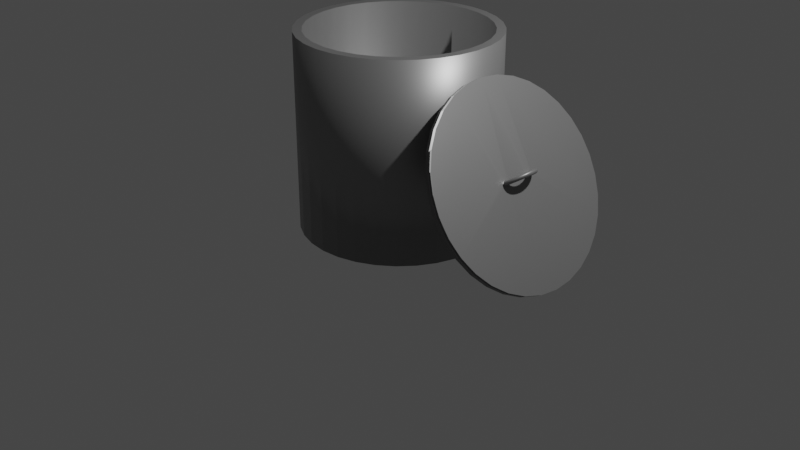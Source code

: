 # Source: rubbish_bin.blend  (saved by Blender 2.81.16; exported with 4.5.12 LTS)
import bpy
from mathutils import Matrix  # noqa: F401  (used for matrix-valued properties, if any)

bpy.ops.wm.read_factory_settings(use_empty=True)
scene = bpy.context.scene
scene.name = 'Scene'

# ---- collections
col_collection = bpy.data.collections.new('Collection'); scene.collection.children.link(col_collection)

# ---- materials (node trees are filled in below, after node groups)
mat_material_001 = bpy.data.materials.new('Material.001')
mat_material_001.use_transparent_shadow = False

# ---- material node trees
mat_material_001.use_nodes = True; mat_material_001.node_tree.nodes.clear()
_N = mat_material_001.node_tree.nodes; _L = mat_material_001.node_tree.links
n0 = _N.new('ShaderNodeOutputMaterial'); n0.name = 'Material Output'; n0.location = (300, 300)
n1 = _N.new('ShaderNodeBsdfPrincipled'); n1.name = 'Principled BSDF'; n1.location = (10, 300)
n1.distribution = 'GGX'
n1.subsurface_method = 'BURLEY'
n1.inputs[0].default_value = (0.2585, 0.2585, 0.2585, 1.0)
n1.inputs[1].default_value = 0.5061
n1.inputs[2].default_value = 0.4329
n1.inputs[3].default_value = 1.45
n1.inputs[13].default_value = 0.5427
n1.inputs[27].default_value = (0.0, 0.0, 0.0, 1.0)
n1.inputs[28].default_value = 1.0
_L.new(n1.outputs[0], n0.inputs[0])
n0.is_active_output = True

# ---- world
world_world = bpy.data.worlds.new('World'); scene.world = world_world
world_world.use_nodes = True; world_world.node_tree.nodes.clear()
_N = world_world.node_tree.nodes; _L = world_world.node_tree.links
n0 = _N.new('ShaderNodeOutputWorld'); n0.name = 'World Output'; n0.location = (300, 300)
n1 = _N.new('ShaderNodeBackground'); n1.name = 'Background'; n1.location = (10, 300)
n1.inputs[0].default_value = (0.05088, 0.05088, 0.05088, 1.0)
_L.new(n1.outputs[0], n0.inputs[0])
n0.is_active_output = True
world_world.color = (0.05088, 0.05088, 0.05088)
world_world.use_sun_shadow = False
world_world.sun_shadow_jitter_overblur = 0.0

# ---- cameras
cam_camera = bpy.data.cameras.new('Camera')
cam_camera.clip_end = 100.0
cam_camera.ortho_scale = 7.314

# ---- lights
light_light = bpy.data.lights.new('Light', 'POINT')
light_light.transmission_factor = 0.0
light_light.energy = 1000.0
light_light.shadow_soft_size = 0.1
light_light.shadow_maximum_resolution = 0.006
light_light.use_absolute_resolution = True

# ---- meshes
me_cylinder = bpy.data.meshes.new('Cylinder')
me_cylinder.from_pydata([(0.0, 1.0, -1.0), (-3.404e-08, 0.9109, 1.0), (0.1951, 0.9808, -1.0), (0.1777, 0.8934, 1.0), (0.3827, 0.9239, -1.0), (0.3486, 0.8415, 1.0), (0.5556, 0.8315, -1.0), (0.506, 0.7573, 1.0), (0.7071, 0.7071, -1.0), (0.6441, 0.6441, 1.0), (0.8315, 0.5556, -1.0), (0.7573, 0.506, 1.0), (0.9239, 0.3827, -1.0), (0.8415, 0.3486, 1.0), (0.9808, 0.1951, -1.0), (0.8934, 0.1777, 1.0), (1.0, 7.55e-08, -1.0), (0.9109, 6.182e-08, 1.0), (0.9808, -0.1951, -1.0), (0.8934, -0.1777, 1.0), (0.9239, -0.3827, -1.0), (0.8415, -0.3486, 1.0), (0.8315, -0.5556, -1.0), (0.7573, -0.506, 1.0), (0.7071, -0.7071, -1.0), (0.6441, -0.6441, 1.0), (0.5556, -0.8315, -1.0), (0.506, -0.7573, 1.0), (0.3827, -0.9239, -1.0), (0.3486, -0.8415, 1.0), (0.1951, -0.9808, -1.0), (0.1777, -0.8934, 1.0), (-3.258e-07, -1.0, -1.0), (-2.985e-07, -0.9109, 1.0), (-0.1951, -0.9808, -1.0), (-0.1777, -0.8934, 1.0), (-0.3827, -0.9239, -1.0), (-0.3486, -0.8415, 1.0), (-0.5556, -0.8315, -1.0), (-0.506, -0.7573, 1.0), (-0.7071, -0.7071, -1.0), (-0.6441, -0.6441, 1.0), (-0.8315, -0.5556, -1.0), (-0.7573, -0.506, 1.0), (-0.9239, -0.3827, -1.0), (-0.8415, -0.3486, 1.0), (-0.9808, -0.1951, -1.0), (-0.8934, -0.1777, 1.0), (-1.0, 9.656e-07, -1.0), (-0.9109, 8.842e-07, 1.0), (-0.9808, 0.1951, -1.0), (-0.8934, 0.1777, 1.0), (-0.9239, 0.3827, -1.0), (-0.8415, 0.3486, 1.0), (-0.8315, 0.5556, -1.0), (-0.7573, 0.506, 1.0), (-0.7071, 0.7071, -1.0), (-0.6441, 0.6441, 1.0), (-0.5556, 0.8315, -1.0), (-0.506, 0.7574, 1.0), (-0.3827, 0.9239, -1.0), (-0.3486, 0.8415, 1.0), (-0.1951, 0.9808, -1.0), (-0.1777, 0.8934, 1.0), (0.1951, 0.9808, 1.0), (0.0, 1.0, 1.0), (0.3827, 0.9239, 1.0), (0.5556, 0.8315, 1.0), (0.7071, 0.7071, 1.0), (0.8315, 0.5556, 1.0), (0.9239, 0.3827, 1.0), (0.9808, 0.1951, 1.0), (1.0, 7.55e-08, 1.0), (0.9808, -0.1951, 1.0), (0.9239, -0.3827, 1.0), (0.8315, -0.5556, 1.0), (0.7071, -0.7071, 1.0), (0.5556, -0.8315, 1.0), (0.3827, -0.9239, 1.0), (0.1951, -0.9808, 1.0), (-3.258e-07, -1.0, 1.0), (-0.1951, -0.9808, 1.0), (-0.3827, -0.9239, 1.0), (-0.5556, -0.8315, 1.0), (-0.7071, -0.7071, 1.0), (-0.8315, -0.5556, 1.0), (-0.9239, -0.3827, 1.0), (-0.9808, -0.1951, 1.0), (-1.0, 9.656e-07, 1.0), (-0.9808, 0.1951, 1.0), (-0.9239, 0.3827, 1.0), (-0.8315, 0.5556, 1.0), (-0.7071, 0.7071, 1.0), (-0.5556, 0.8315, 1.0), (-0.3827, 0.9239, 1.0), (-0.1951, 0.9808, 1.0), (0.1777, 0.8934, -0.8701), (1.381e-07, 0.9109, -0.8701), (0.3486, 0.8415, -0.8701), (0.506, 0.7573, -0.8701), (0.6441, 0.6441, -0.8701), (0.7573, 0.506, -0.8701), (0.8415, 0.3486, -0.8701), (0.8934, 0.1777, -0.8701), (0.9109, 6.182e-08, -0.8701), (0.8934, -0.1777, -0.8701), (0.8415, -0.3486, -0.8701), (0.7573, -0.506, -0.8701), (0.6441, -0.6441, -0.8701), (0.506, -0.7573, -0.8701), (0.3486, -0.8415, -0.8701), (0.1777, -0.8934, -0.8701), (-1.263e-07, -0.9109, -0.8701), (-0.1777, -0.8934, -0.8701), (-0.3486, -0.8415, -0.8701), (-0.506, -0.7573, -0.8701), (-0.6441, -0.6441, -0.8701), (-0.7573, -0.506, -0.8701), (-0.8415, -0.3486, -0.8701), (-0.8934, -0.1777, -0.8701), (-0.9109, 8.842e-07, -0.8701), (-0.8934, 0.1777, -0.8701), (-0.8415, 0.3486, -0.8701), (-0.7573, 0.506, -0.8701), (-0.6441, 0.6441, -0.8701), (-0.506, 0.7574, -0.8701), (-0.3486, 0.8415, -0.8701), (-0.1777, 0.8934, -0.8701)], [], [(0, 65, 64, 2), (2, 64, 66, 4), (4, 66, 67, 6), (6, 67, 68, 8), (8, 68, 69, 10), (10, 69, 70, 12), (12, 70, 71, 14), (14, 71, 72, 16), (16, 72, 73, 18), (18, 73, 74, 20), (20, 74, 75, 22), (22, 75, 76, 24), (24, 76, 77, 26), (26, 77, 78, 28), (28, 78, 79, 30), (30, 79, 80, 32), (32, 80, 81, 34), (34, 81, 82, 36), (36, 82, 83, 38), (38, 83, 84, 40), (40, 84, 85, 42), (42, 85, 86, 44), (44, 86, 87, 46), (46, 87, 88, 48), (48, 88, 89, 50), (50, 89, 90, 52), (52, 90, 91, 54), (54, 91, 92, 56), (56, 92, 93, 58), (58, 93, 94, 60), (51, 49, 120, 121), (60, 94, 95, 62), (62, 95, 65, 0), (0, 2, 4, 6, 8, 10, 12, 14, 16, 18, 20, 22, 24, 26, 28, 30, 32, 34, 36, 38, 40, 42, 44, 46, 48, 50, 52, 54, 56, 58, 60, 62), (1, 3, 64, 65), (3, 5, 66, 64), (5, 7, 67, 66), (7, 9, 68, 67), (9, 11, 69, 68), (11, 13, 70, 69), (13, 15, 71, 70), (15, 17, 72, 71), (17, 19, 73, 72), (19, 21, 74, 73), (21, 23, 75, 74), (23, 25, 76, 75), (25, 27, 77, 76), (27, 29, 78, 77), (29, 31, 79, 78), (31, 33, 80, 79), (33, 35, 81, 80), (35, 37, 82, 81), (37, 39, 83, 82), (39, 41, 84, 83), (41, 43, 85, 84), (43, 45, 86, 85), (45, 47, 87, 86), (47, 49, 88, 87), (49, 51, 89, 88), (51, 53, 90, 89), (53, 55, 91, 90), (55, 57, 92, 91), (57, 59, 93, 92), (59, 61, 94, 93), (61, 63, 95, 94), (63, 1, 65, 95), (96, 97, 127, 126, 125, 124, 123, 122, 121, 120, 119, 118, 117, 116, 115, 114, 113, 112, 111, 110, 109, 108, 107, 106, 105, 104, 103, 102, 101, 100, 99, 98), (25, 23, 107, 108), (53, 51, 121, 122), (27, 25, 108, 109), (55, 53, 122, 123), (29, 27, 109, 110), (3, 1, 97, 96), (57, 55, 123, 124), (31, 29, 110, 111), (5, 3, 96, 98), (59, 57, 124, 125), (33, 31, 111, 112), (7, 5, 98, 99), (61, 59, 125, 126), (35, 33, 112, 113), (9, 7, 99, 100), (63, 61, 126, 127), (37, 35, 113, 114), (11, 9, 100, 101), (1, 63, 127, 97), (39, 37, 114, 115), (13, 11, 101, 102), (41, 39, 115, 116), (15, 13, 102, 103), (43, 41, 116, 117), (17, 15, 103, 104), (45, 43, 117, 118), (19, 17, 104, 105), (47, 45, 118, 119), (21, 19, 105, 106), (49, 47, 119, 120), (23, 21, 106, 107)])
me_cylinder.polygons.foreach_set('use_smooth', [1, 1, 1, 1, 1, 1, 1, 1, 1, 1, 1, 1, 1, 1, 1, 1, 1, 1, 1, 1, 1, 1, 1, 1, 1, 1, 1, 1, 1, 1, 1, 1, 1, 0, 0, 0, 0, 0, 0, 0, 0, 0, 0, 0, 0, 0, 0, 0, 0, 0, 0, 0, 0, 0, 0, 0, 0, 0, 0, 0, 0, 0, 0, 0, 0, 0, 0, 1, 1, 1, 1, 1, 1, 1, 1, 1, 1, 1, 1, 1, 1, 1, 1, 1, 1, 1, 1, 1, 1, 1, 1, 1, 1, 1, 1, 1, 1, 1])
_uv = me_cylinder.uv_layers.new(name='UVMap')
_uv.uv.foreach_set('vector', [1.0, 0.5, 1.0, 1.0, 0.9688, 1.0, 0.9688, 0.5, 0.9688, 0.5, 0.9688, 1.0, 0.9375, 1.0, 0.9375, 0.5, 0.9375, 0.5, 0.9375, 1.0, 0.9062, 1.0, 0.9062, 0.5, 0.9062, 0.5, 0.9062, 1.0, 0.875, 1.0, 0.875, 0.5, 0.875, 0.5, 0.875, 1.0, 0.8438, 1.0, 0.8438, 0.5, 0.8438, 0.5, 0.8438, 1.0, 0.8125, 1.0, 0.8125, 0.5, 0.8125, 0.5, 0.8125, 1.0, 0.7812, 1.0, 0.7812, 0.5, 0.7812, 0.5, 0.7812, 1.0, 0.75, 1.0, 0.75, 0.5, 0.75, 0.5, 0.75, 1.0, 0.7188, 1.0, 0.7188, 0.5, 0.7188, 0.5, 0.7188, 1.0, 0.6875, 1.0, 0.6875, 0.5, 0.6875, 0.5, 0.6875, 1.0, 0.6562, 1.0, 0.6562, 0.5, 0.6562, 0.5, 0.6562, 1.0, 0.625, 1.0, 0.625, 0.5, 0.625, 0.5, 0.625, 1.0, 0.5938, 1.0, 0.5938, 0.5, 0.5938, 0.5, 0.5938, 1.0, 0.5625, 1.0, 0.5625, 0.5, 0.5625, 0.5, 0.5625, 1.0, 0.5312, 1.0, 0.5312, 0.5, 0.5312, 0.5, 0.5312, 1.0, 0.5, 1.0, 0.5, 0.5, 0.5, 0.5, 0.5, 1.0, 0.4688, 1.0, 0.4688, 0.5, 0.4688, 0.5, 0.4688, 1.0, 0.4375, 1.0, 0.4375, 0.5, 0.4375, 0.5, 0.4375, 1.0, 0.4062, 1.0, 0.4062, 0.5, 0.4062, 0.5, 0.4062, 1.0, 0.375, 1.0, 0.375, 0.5, 0.375, 0.5, 0.375, 1.0, 0.3438, 1.0, 0.3438, 0.5, 0.3438, 0.5, 0.3438, 1.0, 0.3125, 1.0, 0.3125, 0.5, 0.3125, 0.5, 0.3125, 1.0, 0.2812, 1.0, 0.2812, 0.5, 0.2812, 0.5, 0.2812, 1.0, 0.25, 1.0, 0.25, 0.5, 0.25, 0.5, 0.25, 1.0, 0.2188, 1.0, 0.2188, 0.5, 0.2188, 0.5, 0.2188, 1.0, 0.1875, 1.0, 0.1875, 0.5, 0.1875, 0.5, 0.1875, 1.0, 0.1562, 1.0, 0.1562, 0.5, 0.1562, 0.5, 0.1562, 1.0, 0.125, 1.0, 0.125, 0.5, 0.125, 0.5, 0.125, 1.0, 0.09375, 1.0, 0.09375, 0.5, 0.09375, 0.5, 0.09375, 1.0, 0.0625, 1.0, 0.0625, 0.5, 0.03559, 0.2926, 0.03139, 0.25, 0.03139, 0.25, 0.03559, 0.2926, 0.0625, 0.5, 0.0625, 1.0, 0.03125, 1.0, 0.03125, 0.5, 0.03125, 0.5, 0.03125, 1.0, 0.0, 1.0, 0.0, 0.5, 0.75, 0.49, 0.7968, 0.4854, 0.8418, 0.4717, 0.8833, 0.4496, 0.9197, 0.4197, 0.9496, 0.3833, 0.9717, 0.3418, 0.9854, 0.2968, 0.99, 0.25, 0.9854, 0.2032, 0.9717, 0.1582, 0.9496, 0.1167, 0.9197, 0.08029, 0.8833, 0.05045, 0.8418, 0.02827, 0.7968, 0.01461, 0.75, 0.01, 0.7032, 0.01461, 0.6582, 0.02827, 0.6167, 0.05045, 0.5803, 0.08029, 0.5504, 0.1167, 0.5283, 0.1582, 0.5146, 0.2032, 0.51, 0.25, 0.5146, 0.2968, 0.5283, 0.3418, 0.5504, 0.3833, 0.5803, 0.4197, 0.6167, 0.4496, 0.6582, 0.4717, 0.7032, 0.4854, 0.25, 0.4686, 0.2926, 0.4644, 0.2968, 0.4854, 0.25, 0.49, 0.2926, 0.4644, 0.3337, 0.452, 0.3418, 0.4717, 0.2968, 0.4854, 0.3337, 0.452, 0.3715, 0.4318, 0.3833, 0.4496, 0.3418, 0.4717, 0.3715, 0.4318, 0.4046, 0.4046, 0.4197, 0.4197, 0.3833, 0.4496, 0.4046, 0.4046, 0.4318, 0.3715, 0.4496, 0.3833, 0.4197, 0.4197, 0.4318, 0.3715, 0.452, 0.3337, 0.4717, 0.3418, 0.4496, 0.3833, 0.452, 0.3337, 0.4644, 0.2926, 0.4854, 0.2968, 0.4717, 0.3418, 0.4644, 0.2926, 0.4686, 0.25, 0.49, 0.25, 0.4854, 0.2968, 0.4686, 0.25, 0.4644, 0.2074, 0.4854, 0.2032, 0.49, 0.25, 0.4644, 0.2074, 0.452, 0.1663, 0.4717, 0.1582, 0.4854, 0.2032, 0.452, 0.1663, 0.4318, 0.1285, 0.4496, 0.1167, 0.4717, 0.1582, 0.4318, 0.1285, 0.4046, 0.09542, 0.4197, 0.08029, 0.4496, 0.1167, 0.4046, 0.09542, 0.3715, 0.06824, 0.3833, 0.05045, 0.4197, 0.08029, 0.3715, 0.06824, 0.3337, 0.04803, 0.3418, 0.02827, 0.3833, 0.05045, 0.3337, 0.04803, 0.2926, 0.03559, 0.2968, 0.01461, 0.3418, 0.02827, 0.2926, 0.03559, 0.25, 0.03139, 0.25, 0.01, 0.2968, 0.01461, 0.25, 0.03139, 0.2074, 0.03559, 0.2032, 0.01461, 0.25, 0.01, 0.2074, 0.03559, 0.1663, 0.04803, 0.1582, 0.02827, 0.2032, 0.01461, 0.1663, 0.04803, 0.1285, 0.06824, 0.1167, 0.05045, 0.1582, 0.02827, 0.1285, 0.06824, 0.09542, 0.09542, 0.08029, 0.08029, 0.1167, 0.05045, 0.09542, 0.09542, 0.06824, 0.1285, 0.05045, 0.1167, 0.08029, 0.08029, 0.06824, 0.1285, 0.04803, 0.1663, 0.02827, 0.1582, 0.05045, 0.1167, 0.04803, 0.1663, 0.03559, 0.2074, 0.01461, 0.2032, 0.02827, 0.1582, 0.03559, 0.2074, 0.03139, 0.25, 0.01, 0.25, 0.01461, 0.2032, 0.03139, 0.25, 0.03559, 0.2926, 0.01461, 0.2968, 0.01, 0.25, 0.03559, 0.2926, 0.04803, 0.3337, 0.02827, 0.3418, 0.01461, 0.2968, 0.04803, 0.3337, 0.06824, 0.3715, 0.05045, 0.3833, 0.02827, 0.3418, 0.06824, 0.3715, 0.09542, 0.4046, 0.08029, 0.4197, 0.05045, 0.3833, 0.09542, 0.4046, 0.1285, 0.4318, 0.1167, 0.4496, 0.08029, 0.4197, 0.1285, 0.4318, 0.1663, 0.452, 0.1582, 0.4717, 0.1167, 0.4496, 0.1663, 0.452, 0.2074, 0.4644, 0.2032, 0.4854, 0.1582, 0.4717, 0.2074, 0.4644, 0.25, 0.4686, 0.25, 0.49, 0.2032, 0.4854, 0.2926, 0.4644, 0.25, 0.4686, 0.2074, 0.4644, 0.1663, 0.452, 0.1285, 0.4318, 0.09542, 0.4046, 0.06824, 0.3715, 0.04803, 0.3337, 0.03559, 0.2926, 0.03139, 0.25, 0.03559, 0.2074, 0.04803, 0.1663, 0.06824, 0.1285, 0.09542, 0.09542, 0.1285, 0.06824, 0.1663, 0.04803, 0.2074, 0.03559, 0.25, 0.03139, 0.2926, 0.03559, 0.3337, 0.04803, 0.3715, 0.06824, 0.4046, 0.09542, 0.4318, 0.1285, 0.452, 0.1663, 0.4644, 0.2074, 0.4686, 0.25, 0.4644, 0.2926, 0.452, 0.3337, 0.4318, 0.3715, 0.4046, 0.4046, 0.3715, 0.4318, 0.3337, 0.452, 0.4046, 0.09542, 0.4318, 0.1285, 0.4318, 0.1285, 0.4046, 0.09542, 0.04803, 0.3337, 0.03559, 0.2926, 0.03559, 0.2926, 0.04803, 0.3337, 0.3715, 0.06824, 0.4046, 0.09542, 0.4046, 0.09542, 0.3715, 0.06824, 0.06824, 0.3715, 0.04803, 0.3337, 0.04803, 0.3337, 0.06824, 0.3715, 0.3337, 0.04803, 0.3715, 0.06824, 0.3715, 0.06824, 0.3337, 0.04803, 0.2926, 0.4644, 0.25, 0.4686, 0.25, 0.4686, 0.2926, 0.4644, 0.09542, 0.4046, 0.06824, 0.3715, 0.06824, 0.3715, 0.09542, 0.4046, 0.2926, 0.03559, 0.3337, 0.04803, 0.3337, 0.04803, 0.2926, 0.03559, 0.3337, 0.452, 0.2926, 0.4644, 0.2926, 0.4644, 0.3337, 0.452, 0.1285, 0.4318, 0.09542, 0.4046, 0.09542, 0.4046, 0.1285, 0.4318, 0.25, 0.03139, 0.2926, 0.03559, 0.2926, 0.03559, 0.25, 0.03139, 0.3715, 0.4318, 0.3337, 0.452, 0.3337, 0.452, 0.3715, 0.4318, 0.1663, 0.452, 0.1285, 0.4318, 0.1285, 0.4318, 0.1663, 0.452, 0.2074, 0.03559, 0.25, 0.03139, 0.25, 0.03139, 0.2074, 0.03559, 0.4046, 0.4046, 0.3715, 0.4318, 0.3715, 0.4318, 0.4046, 0.4046, 0.2074, 0.4644, 0.1663, 0.452, 0.1663, 0.452, 0.2074, 0.4644, 0.1663, 0.04803, 0.2074, 0.03559, 0.2074, 0.03559, 0.1663, 0.04803, 0.4318, 0.3715, 0.4046, 0.4046, 0.4046, 0.4046, 0.4318, 0.3715, 0.25, 0.4686, 0.2074, 0.4644, 0.2074, 0.4644, 0.25, 0.4686, 0.1285, 0.06824, 0.1663, 0.04803, 0.1663, 0.04803, 0.1285, 0.06824, 0.452, 0.3337, 0.4318, 0.3715, 0.4318, 0.3715, 0.452, 0.3337, 0.09542, 0.09542, 0.1285, 0.06824, 0.1285, 0.06824, 0.09542, 0.09542, 0.4644, 0.2926, 0.452, 0.3337, 0.452, 0.3337, 0.4644, 0.2926, 0.06824, 0.1285, 0.09542, 0.09542, 0.09542, 0.09542, 0.06824, 0.1285, 0.4686, 0.25, 0.4644, 0.2926, 0.4644, 0.2926, 0.4686, 0.25, 0.04803, 0.1663, 0.06824, 0.1285, 0.06824, 0.1285, 0.04803, 0.1663, 0.4644, 0.2074, 0.4686, 0.25, 0.4686, 0.25, 0.4644, 0.2074, 0.03559, 0.2074, 0.04803, 0.1663, 0.04803, 0.1663, 0.03559, 0.2074, 0.452, 0.1663, 0.4644, 0.2074, 0.4644, 0.2074, 0.452, 0.1663, 0.03139, 0.25, 0.03559, 0.2074, 0.03559, 0.2074, 0.03139, 0.25, 0.4318, 0.1285, 0.452, 0.1663, 0.452, 0.1663, 0.4318, 0.1285])
me_cylinder.materials.append(mat_material_001)
me_cylinder.use_remesh_fix_poles = True
me_cylinder.use_remesh_preserve_attributes = False
me_cylinder.use_mirror_vertex_groups = False
me_cylinder.update()
me_cylinder_001 = bpy.data.meshes.new('Cylinder.001')
me_cylinder_001.from_pydata([(-0.06881, 0.0, -6.284), (-0.08062, 0.0, -6.118), (-0.08854, 0.0, -5.713), (-0.09044, 0.0, -5.175), (-0.0858, 0.0, -4.649), (-0.07588, 0.0, -4.276), (-0.06333, 0.0, -4.156), (-0.05151, 0.0, -4.321), (-0.04359, 0.0, -4.727), (-0.0417, 0.0, -5.265), (-0.04633, 0.0, -5.791), (-0.05626, 0.0, -6.164), (-0.06869, 0.02521, -6.238), (-0.08051, 0.02454, -6.074), (-0.08844, 0.02269, -5.672), (-0.09034, 0.02017, -5.138), (-0.08572, 0.01765, -4.617), (-0.07581, 0.0158, -4.247), (-0.06326, 0.01513, -4.128), (-0.05144, 0.0158, -4.292), (-0.04351, 0.01765, -4.695), (-0.0416, 0.02017, -5.228), (-0.04623, 0.02269, -5.75), (-0.05614, 0.02454, -6.119), (-0.06834, 0.04999, -6.102), (-0.08017, 0.04865, -5.942), (-0.08812, 0.04499, -5.549), (-0.09006, 0.03999, -5.03), (-0.08548, 0.03499, -4.522), (-0.07559, 0.03133, -4.162), (-0.06305, 0.02999, -4.047), (-0.05122, 0.03133, -4.207), (-0.04327, 0.03499, -4.6), (-0.04132, 0.03999, -5.12), (-0.04591, 0.04499, -5.628), (-0.0558, 0.04865, -5.987), (-0.06776, 0.07391, -5.879), (-0.07961, 0.07193, -5.724), (-0.0876, 0.06652, -5.348), (-0.0896, 0.05913, -4.851), (-0.08507, 0.05174, -4.365), (-0.07523, 0.04633, -4.022), (-0.0627, 0.04435, -3.913), (-0.05086, 0.04633, -4.067), (-0.04286, 0.05174, -4.443), (-0.04086, 0.05913, -4.941), (-0.04539, 0.06652, -5.426), (-0.05524, 0.07193, -5.769), (-0.06697, 0.09657, -5.571), (-0.07884, 0.09399, -5.425), (-0.08689, 0.08692, -5.071), (-0.08897, 0.07726, -4.604), (-0.08452, 0.0676, -4.15), (-0.07473, 0.06053, -3.829), (-0.06223, 0.05794, -3.728), (-0.05036, 0.06053, -3.874), (-0.04231, 0.0676, -4.228), (-0.04023, 0.07726, -4.695), (-0.04468, 0.08692, -5.149), (-0.05447, 0.09399, -5.47), (-0.06598, 0.1176, -5.184), (-0.07787, 0.1144, -5.049), (-0.08599, 0.1058, -4.723), (-0.08817, 0.09407, -4.295), (-0.08382, 0.08231, -3.879), (-0.07411, 0.0737, -3.587), (-0.06163, 0.07055, -3.496), (-0.04974, 0.0737, -3.632), (-0.04161, 0.08231, -3.957), (-0.03943, 0.09407, -4.385), (-0.04378, 0.1058, -4.801), (-0.0535, 0.1144, -5.094), (-0.06479, 0.1366, -4.725), (-0.07672, 0.1329, -4.602), (-0.08493, 0.1229, -4.31), (-0.08723, 0.1093, -3.928), (-0.08299, 0.0956, -3.558), (-0.07336, 0.08561, -3.299), (-0.06092, 0.08195, -3.221), (-0.049, 0.08561, -3.344), (-0.04078, 0.0956, -3.636), (-0.03849, 0.1093, -4.018), (-0.04272, 0.1229, -4.388), (-0.05235, 0.1329, -4.647), (-0.06345, 0.1532, -4.202), (-0.07541, 0.1491, -4.093), (-0.08372, 0.1379, -3.839), (-0.08615, 0.1226, -3.51), (-0.08205, 0.1073, -3.192), (-0.07252, 0.09605, -2.971), (-0.06011, 0.09194, -2.907), (-0.04815, 0.09605, -3.016), (-0.03984, 0.1073, -3.27), (-0.03741, 0.1226, -3.6), (-0.04151, 0.1379, -3.918), (-0.05104, 0.1491, -4.138), (-0.06196, 0.1673, -3.624), (-0.07396, 0.1628, -3.53), (-0.08238, 0.1505, -3.319), (-0.08496, 0.1338, -3.047), (-0.08101, 0.1171, -2.787), (-0.07159, 0.1048, -2.609), (-0.05922, 0.1004, -2.56), (-0.04722, 0.1048, -2.654), (-0.0388, 0.1171, -2.865), (-0.03622, 0.1338, -3.137), (-0.04017, 0.1505, -3.397), (-0.04959, 0.1628, -3.575), (-0.06035, 0.1784, -3.0), (-0.0724, 0.1737, -2.923), (-0.08093, 0.1606, -2.757), (-0.08367, 0.1428, -2.547), (-0.07988, 0.1249, -2.35), (-0.07058, 0.1118, -2.217), (-0.05825, 0.1071, -2.185), (-0.04621, 0.1118, -2.262), (-0.03767, 0.1249, -2.428), (-0.03493, 0.1428, -2.638), (-0.03872, 0.1606, -2.835), (-0.04803, 0.1737, -2.968), (-0.05865, 0.1866, -2.341), (-0.07074, 0.1816, -2.281), (-0.0794, 0.1679, -2.164), (-0.08231, 0.1493, -2.02), (-0.0787, 0.1306, -1.889), (-0.06952, 0.1169, -1.804), (-0.05724, 0.1119, -1.79), (-0.04515, 0.1169, -1.849), (-0.03649, 0.1306, -1.967), (-0.03358, 0.1493, -2.11), (-0.03719, 0.1679, -2.242), (-0.04637, 0.1816, -2.326), (-0.0569, 0.1915, -1.658), (-0.06903, 0.1864, -1.617), (-0.07782, 0.1723, -1.55), (-0.08091, 0.1532, -1.474), (-0.07747, 0.134, -1.411), (-0.06841, 0.12, -1.377), (-0.05618, 0.1149, -1.381), (-0.04404, 0.12, -1.422), (-0.03526, 0.134, -1.489), (-0.03217, 0.1532, -1.564), (-0.03561, 0.1723, -1.628), (-0.04466, 0.1864, -1.662), (-0.034, 0.1352, -1.003), (-0.03074, 0.1545, -1.009), (-0.034, 0.1738, -1.003), (-0.034, -0.1352, -1.003), (-0.03074, -0.1545, -1.009), (-0.034, -0.1738, -1.003), (-0.0569, -0.1915, -1.658), (-0.06903, -0.1864, -1.617), (-0.07782, -0.1723, -1.55), (-0.08091, -0.1532, -1.474), (-0.07747, -0.134, -1.411), (-0.06841, -0.12, -1.377), (-0.05618, -0.1149, -1.381), (-0.04404, -0.12, -1.422), (-0.03526, -0.134, -1.489), (-0.03217, -0.1532, -1.564), (-0.03561, -0.1723, -1.628), (-0.04466, -0.1864, -1.662), (-0.05865, -0.1866, -2.341), (-0.07074, -0.1816, -2.281), (-0.0794, -0.1679, -2.164), (-0.08231, -0.1493, -2.02), (-0.0787, -0.1306, -1.889), (-0.06952, -0.1169, -1.804), (-0.05724, -0.1119, -1.79), (-0.04515, -0.1169, -1.849), (-0.03649, -0.1306, -1.967), (-0.03358, -0.1493, -2.11), (-0.03719, -0.1679, -2.242), (-0.04637, -0.1816, -2.326), (-0.06035, -0.1784, -3.0), (-0.0724, -0.1737, -2.923), (-0.08093, -0.1606, -2.757), (-0.08367, -0.1428, -2.547), (-0.07988, -0.1249, -2.35), (-0.07058, -0.1118, -2.217), (-0.05825, -0.1071, -2.185), (-0.04621, -0.1118, -2.262), (-0.03767, -0.1249, -2.428), (-0.03493, -0.1428, -2.638), (-0.03872, -0.1606, -2.835), (-0.04803, -0.1737, -2.968), (-0.06196, -0.1673, -3.624), (-0.07396, -0.1628, -3.53), (-0.08238, -0.1505, -3.319), (-0.08496, -0.1338, -3.047), (-0.08101, -0.1171, -2.787), (-0.07159, -0.1048, -2.609), (-0.05922, -0.1004, -2.56), (-0.04722, -0.1048, -2.654), (-0.0388, -0.1171, -2.865), (-0.03622, -0.1338, -3.137), (-0.04017, -0.1505, -3.397), (-0.04959, -0.1628, -3.575), (-0.06345, -0.1532, -4.202), (-0.07541, -0.1491, -4.093), (-0.08372, -0.1379, -3.839), (-0.08615, -0.1226, -3.51), (-0.08205, -0.1073, -3.192), (-0.07252, -0.09605, -2.971), (-0.06011, -0.09194, -2.907), (-0.04815, -0.09605, -3.016), (-0.03984, -0.1073, -3.27), (-0.03741, -0.1226, -3.6), (-0.04151, -0.1379, -3.918), (-0.05104, -0.1491, -4.138), (-0.06479, -0.1366, -4.725), (-0.07672, -0.1329, -4.602), (-0.08493, -0.1229, -4.31), (-0.08723, -0.1093, -3.928), (-0.08299, -0.0956, -3.558), (-0.07336, -0.08561, -3.299), (-0.06092, -0.08195, -3.221), (-0.049, -0.08561, -3.344), (-0.04078, -0.0956, -3.636), (-0.03849, -0.1093, -4.018), (-0.04272, -0.1229, -4.388), (-0.05235, -0.1329, -4.647), (-0.06598, -0.1176, -5.184), (-0.07787, -0.1144, -5.049), (-0.08599, -0.1058, -4.723), (-0.08817, -0.09407, -4.295), (-0.08382, -0.08231, -3.879), (-0.07411, -0.0737, -3.587), (-0.06163, -0.07055, -3.496), (-0.04974, -0.0737, -3.632), (-0.04161, -0.08231, -3.957), (-0.03943, -0.09407, -4.385), (-0.04378, -0.1058, -4.801), (-0.0535, -0.1144, -5.094), (-0.06697, -0.09657, -5.571), (-0.07884, -0.09399, -5.425), (-0.08689, -0.08692, -5.071), (-0.08897, -0.07726, -4.604), (-0.08452, -0.0676, -4.15), (-0.07473, -0.06053, -3.829), (-0.06223, -0.05794, -3.728), (-0.05036, -0.06053, -3.874), (-0.04231, -0.0676, -4.228), (-0.04023, -0.07726, -4.695), (-0.04468, -0.08692, -5.149), (-0.05447, -0.09399, -5.47), (-0.06776, -0.07391, -5.879), (-0.07961, -0.07193, -5.724), (-0.0876, -0.06652, -5.348), (-0.0896, -0.05913, -4.851), (-0.08507, -0.05174, -4.365), (-0.07523, -0.04633, -4.022), (-0.0627, -0.04435, -3.913), (-0.05086, -0.04633, -4.067), (-0.04286, -0.05174, -4.443), (-0.04086, -0.05913, -4.941), (-0.04539, -0.06652, -5.426), (-0.05524, -0.07193, -5.769), (-0.06834, -0.04999, -6.102), (-0.08017, -0.04865, -5.942), (-0.08812, -0.04499, -5.549), (-0.09006, -0.03999, -5.03), (-0.08548, -0.03499, -4.522), (-0.07559, -0.03133, -4.162), (-0.06305, -0.02999, -4.047), (-0.05122, -0.03133, -4.207), (-0.04327, -0.03499, -4.6), (-0.04132, -0.03999, -5.12), (-0.04591, -0.04499, -5.628), (-0.0558, -0.04865, -5.987), (-0.06869, -0.02521, -6.238), (-0.08051, -0.02454, -6.074), (-0.08844, -0.02269, -5.672), (-0.09034, -0.02017, -5.138), (-0.08572, -0.01765, -4.617), (-0.07581, -0.0158, -4.247), (-0.06326, -0.01513, -4.128), (-0.05144, -0.0158, -4.292), (-0.04351, -0.01765, -4.695), (-0.0416, -0.02017, -5.228), (-0.04623, -0.02269, -5.75), (-0.05614, -0.02454, -6.119), (0.0, 1.0, -1.0), (0.0, 1.0, 1.0), (0.1951, 0.9808, -1.0), (0.1951, 0.9808, 1.0), (0.3827, 0.9239, -1.0), (0.3827, 0.9239, 1.0), (0.5556, 0.8315, -1.0), (0.5556, 0.8315, 1.0), (0.7071, 0.7071, -1.0), (0.7071, 0.7071, 1.0), (0.8315, 0.5556, -1.0), (0.8315, 0.5556, 1.0), (0.9239, 0.3827, -1.0), (0.9239, 0.3827, 1.0), (0.9808, 0.1951, -1.0), (0.9808, 0.1951, 1.0), (1.0, 7.55e-08, -1.0), (1.0, 7.55e-08, 1.0), (0.9808, -0.1951, -1.0), (0.9808, -0.1951, 1.0), (0.9239, -0.3827, -1.0), (0.9239, -0.3827, 1.0), (0.8315, -0.5556, -1.0), (0.8315, -0.5556, 1.0), (0.7071, -0.7071, -1.0), (0.7071, -0.7071, 1.0), (0.5556, -0.8315, -1.0), (0.5556, -0.8315, 1.0), (0.3827, -0.9239, -1.0), (0.3827, -0.9239, 1.0), (0.1951, -0.9808, -1.0), (0.1951, -0.9808, 1.0), (-3.258e-07, -1.0, -1.0), (-3.258e-07, -1.0, 1.0), (-0.1951, -0.9808, -1.0), (-0.1951, -0.9808, 1.0), (-0.3827, -0.9239, -1.0), (-0.3827, -0.9239, 1.0), (-0.5556, -0.8315, -1.0), (-0.5556, -0.8315, 1.0), (-0.7071, -0.7071, -1.0), (-0.7071, -0.7071, 1.0), (-0.8315, -0.5556, -1.0), (-0.8315, -0.5556, 1.0), (-0.9239, -0.3827, -1.0), (-0.9239, -0.3827, 1.0), (-0.9808, -0.1951, -1.0), (-0.9808, -0.1951, 1.0), (-1.0, 9.656e-07, -1.0), (-1.0, 9.656e-07, 1.0), (-0.9808, 0.1951, -1.0), (-0.9808, 0.1951, 1.0), (-0.9239, 0.3827, -1.0), (-0.9239, 0.3827, 1.0), (-0.8315, 0.5556, -1.0), (-0.8315, 0.5556, 1.0), (-0.7071, 0.7071, -1.0), (-0.7071, 0.7071, 1.0), (-0.5556, 0.8315, -1.0), (-0.5556, 0.8315, 1.0), (-0.3827, 0.9239, -1.0), (-0.3827, 0.9239, 1.0), (-0.1951, 0.9808, -1.0), (-0.1951, 0.9808, 1.0), (-0.04607, -0.09328, 1.0), (-0.05005, -0.09128, 1.0), (-0.07126, -0.1156, 1.0), (-0.07202, -0.121, 1.0), (-0.06229, -0.09819, 1.0), (-0.06229, 0.09819, 1.0), (-0.07126, 0.1156, 1.0), (-0.07202, 0.121, 1.0), (-0.05239, -0.09273, 1.0), (-0.04607, 0.09328, 1.0), (-0.05005, 0.09128, 1.0), (-0.02885, -0.1137, 1.0), (-0.03781, -0.0971, 1.0), (-0.02885, 0.1137, 1.0), (-0.03781, 0.0971, 1.0), (-0.02707, 0.1262, 1.0), (-0.07454, -0.1376, 1.0), (-0.07454, 0.1376, 1.0), (-0.02707, -0.1262, 1.0), (-0.02557, -0.1359, 1.0), (-0.02557, 0.1359, 1.0), (-0.05239, 0.09273, 1.0), (-0.05005, -0.1793, 1.0), (-0.03865, -0.174, 1.0), (-0.06229, 0.1742, 1.0), (-0.05005, 0.1793, 1.0), (-0.03865, 0.174, 1.0), (-0.06499, -0.1697, 1.0), (-0.06229, -0.1742, 1.0), (-0.06499, 0.1697, 1.0), (-0.034, -0.1738, -1.0), (-0.0356, -0.1764, -1.0), (-0.034, 0.1738, -1.0), (-0.0356, 0.1764, -1.0), (-0.03072, -0.1545, -1.0), (-0.03072, 0.1545, -1.0), (-0.034, -0.1352, -1.0), (-0.034, 0.1352, -1.0), (-0.0356, -0.1327, -1.0), (-0.0356, 0.1327, -1.0), (-0.07641, 0.135, -1.0), (-0.07969, 0.1543, -1.0), (-0.07641, -0.1737, -1.0), (-0.07969, -0.1543, -1.0), (-0.07641, 0.1737, -1.0), (-0.07641, -0.135, -1.0), (-0.06744, -0.1209, -1.0), (-0.06744, 0.1209, -1.0), (-0.0552, 0.1158, -1.0), (-0.06744, 0.1878, -1.0), (-0.06744, -0.1878, -1.0), (-0.0552, -0.1931, -1.0), (-0.0552, -0.1158, -1.0), (-0.04296, 0.121, -1.0), (-0.0552, 0.1931, -1.0), (-0.04296, -0.1879, -1.0), (-0.04296, -0.121, -1.0), (-0.04296, 0.1879, -1.0), (-0.03781, 0.1736, 1.0), (-0.03781, -0.1736, 1.0), (-0.07126, -0.1589, 1.0), (-0.07126, 0.1589, 1.0), (-0.02885, -0.1575, 1.0), (-0.02885, 0.1575, 1.0)], [], [(0, 1, 13, 12), (1, 2, 14, 13), (2, 3, 15, 14), (3, 4, 16, 15), (4, 5, 17, 16), (5, 6, 18, 17), (6, 7, 19, 18), (7, 8, 20, 19), (8, 9, 21, 20), (9, 10, 22, 21), (10, 11, 23, 22), (11, 0, 12, 23), (12, 13, 25, 24), (13, 14, 26, 25), (14, 15, 27, 26), (15, 16, 28, 27), (16, 17, 29, 28), (17, 18, 30, 29), (18, 19, 31, 30), (19, 20, 32, 31), (20, 21, 33, 32), (21, 22, 34, 33), (22, 23, 35, 34), (23, 12, 24, 35), (24, 25, 37, 36), (25, 26, 38, 37), (26, 27, 39, 38), (27, 28, 40, 39), (28, 29, 41, 40), (29, 30, 42, 41), (30, 31, 43, 42), (31, 32, 44, 43), (32, 33, 45, 44), (33, 34, 46, 45), (34, 35, 47, 46), (35, 24, 36, 47), (36, 37, 49, 48), (37, 38, 50, 49), (38, 39, 51, 50), (39, 40, 52, 51), (40, 41, 53, 52), (41, 42, 54, 53), (42, 43, 55, 54), (43, 44, 56, 55), (44, 45, 57, 56), (45, 46, 58, 57), (46, 47, 59, 58), (47, 36, 48, 59), (48, 49, 61, 60), (49, 50, 62, 61), (50, 51, 63, 62), (51, 52, 64, 63), (52, 53, 65, 64), (53, 54, 66, 65), (54, 55, 67, 66), (55, 56, 68, 67), (56, 57, 69, 68), (57, 58, 70, 69), (58, 59, 71, 70), (59, 48, 60, 71), (60, 61, 73, 72), (61, 62, 74, 73), (62, 63, 75, 74), (63, 64, 76, 75), (64, 65, 77, 76), (65, 66, 78, 77), (66, 67, 79, 78), (67, 68, 80, 79), (68, 69, 81, 80), (69, 70, 82, 81), (70, 71, 83, 82), (71, 60, 72, 83), (72, 73, 85, 84), (73, 74, 86, 85), (74, 75, 87, 86), (75, 76, 88, 87), (76, 77, 89, 88), (77, 78, 90, 89), (78, 79, 91, 90), (79, 80, 92, 91), (80, 81, 93, 92), (81, 82, 94, 93), (82, 83, 95, 94), (83, 72, 84, 95), (84, 85, 97, 96), (85, 86, 98, 97), (86, 87, 99, 98), (87, 88, 100, 99), (88, 89, 101, 100), (89, 90, 102, 101), (90, 91, 103, 102), (91, 92, 104, 103), (92, 93, 105, 104), (93, 94, 106, 105), (94, 95, 107, 106), (95, 84, 96, 107), (96, 97, 109, 108), (97, 98, 110, 109), (98, 99, 111, 110), (99, 100, 112, 111), (100, 101, 113, 112), (101, 102, 114, 113), (102, 103, 115, 114), (103, 104, 116, 115), (104, 105, 117, 116), (105, 106, 118, 117), (106, 107, 119, 118), (107, 96, 108, 119), (108, 109, 121, 120), (109, 110, 122, 121), (110, 111, 123, 122), (111, 112, 124, 123), (112, 113, 125, 124), (113, 114, 126, 125), (114, 115, 127, 126), (115, 116, 128, 127), (116, 117, 129, 128), (117, 118, 130, 129), (118, 119, 131, 130), (119, 108, 120, 131), (120, 121, 133, 132), (121, 122, 134, 133), (122, 123, 135, 134), (123, 124, 136, 135), (124, 125, 137, 136), (125, 126, 138, 137), (126, 127, 139, 138), (127, 128, 140, 139), (128, 129, 141, 140), (129, 130, 142, 141), (130, 131, 143, 142), (131, 120, 132, 143), (132, 133, 395, 400), (133, 134, 390, 395), (134, 135, 387, 390), (135, 136, 386, 387), (136, 137, 393, 386), (137, 138, 394, 393), (138, 139, 399, 394), (139, 140, 144, 385, 399), (140, 141, 145, 144), (141, 142, 146, 145), (142, 143, 403, 379, 146), (143, 132, 400, 403), (144, 145, 381, 383), (145, 146, 378, 381), (146, 379, 378), (147, 148, 159, 158), (148, 149, 160, 159), (149, 377, 401, 161, 160), (150, 151, 163, 162), (151, 152, 164, 163), (152, 153, 165, 164), (153, 154, 166, 165), (154, 155, 167, 166), (155, 156, 168, 167), (156, 157, 169, 168), (157, 158, 170, 169), (158, 159, 171, 170), (159, 160, 172, 171), (160, 161, 173, 172), (161, 150, 162, 173), (162, 163, 175, 174), (163, 164, 176, 175), (164, 165, 177, 176), (165, 166, 178, 177), (166, 167, 179, 178), (167, 168, 180, 179), (168, 169, 181, 180), (169, 170, 182, 181), (170, 171, 183, 182), (171, 172, 184, 183), (172, 173, 185, 184), (173, 162, 174, 185), (174, 175, 187, 186), (175, 176, 188, 187), (176, 177, 189, 188), (177, 178, 190, 189), (178, 179, 191, 190), (179, 180, 192, 191), (180, 181, 193, 192), (181, 182, 194, 193), (182, 183, 195, 194), (183, 184, 196, 195), (184, 185, 197, 196), (185, 174, 186, 197), (186, 187, 199, 198), (187, 188, 200, 199), (188, 189, 201, 200), (189, 190, 202, 201), (190, 191, 203, 202), (191, 192, 204, 203), (192, 193, 205, 204), (193, 194, 206, 205), (194, 195, 207, 206), (195, 196, 208, 207), (196, 197, 209, 208), (197, 186, 198, 209), (198, 199, 211, 210), (199, 200, 212, 211), (200, 201, 213, 212), (201, 202, 214, 213), (202, 203, 215, 214), (203, 204, 216, 215), (204, 205, 217, 216), (205, 206, 218, 217), (206, 207, 219, 218), (207, 208, 220, 219), (208, 209, 221, 220), (209, 198, 210, 221), (210, 211, 223, 222), (211, 212, 224, 223), (212, 213, 225, 224), (213, 214, 226, 225), (214, 215, 227, 226), (215, 216, 228, 227), (216, 217, 229, 228), (217, 218, 230, 229), (218, 219, 231, 230), (219, 220, 232, 231), (220, 221, 233, 232), (221, 210, 222, 233), (222, 223, 235, 234), (223, 224, 236, 235), (224, 225, 237, 236), (225, 226, 238, 237), (226, 227, 239, 238), (227, 228, 240, 239), (228, 229, 241, 240), (229, 230, 242, 241), (230, 231, 243, 242), (231, 232, 244, 243), (232, 233, 245, 244), (233, 222, 234, 245), (234, 235, 247, 246), (235, 236, 248, 247), (236, 237, 249, 248), (237, 238, 250, 249), (238, 239, 251, 250), (239, 240, 252, 251), (240, 241, 253, 252), (241, 242, 254, 253), (242, 243, 255, 254), (243, 244, 256, 255), (244, 245, 257, 256), (245, 234, 246, 257), (246, 247, 259, 258), (247, 248, 260, 259), (248, 249, 261, 260), (249, 250, 262, 261), (250, 251, 263, 262), (251, 252, 264, 263), (252, 253, 265, 264), (253, 254, 266, 265), (254, 255, 267, 266), (255, 256, 268, 267), (256, 257, 269, 268), (257, 246, 258, 269), (258, 259, 271, 270), (259, 260, 272, 271), (260, 261, 273, 272), (261, 262, 274, 273), (262, 263, 275, 274), (263, 264, 276, 275), (264, 265, 277, 276), (265, 266, 278, 277), (266, 267, 279, 278), (267, 268, 280, 279), (268, 269, 281, 280), (269, 258, 270, 281), (270, 271, 1, 0), (271, 272, 2, 1), (272, 273, 3, 2), (273, 274, 4, 3), (274, 275, 5, 4), (275, 276, 6, 5), (276, 277, 7, 6), (277, 278, 8, 7), (278, 279, 9, 8), (279, 280, 10, 9), (280, 281, 11, 10), (281, 270, 0, 11), (282, 283, 285, 284), (284, 285, 287, 286), (286, 287, 289, 288), (288, 289, 291, 290), (290, 291, 293, 292), (292, 293, 295, 294), (294, 295, 297, 296), (296, 297, 299, 298), (298, 299, 301, 300), (300, 301, 303, 302), (302, 303, 305, 304), (304, 305, 307, 306), (306, 307, 309, 308), (308, 309, 311, 310), (310, 311, 313, 312), (312, 313, 315, 314), (314, 315, 317, 316), (316, 317, 319, 318), (318, 319, 321, 320), (320, 321, 323, 322), (322, 323, 325, 324), (324, 325, 327, 326), (326, 327, 329, 328), (328, 329, 331, 330), (330, 331, 333, 332), (332, 333, 335, 334), (334, 335, 337, 336), (336, 337, 339, 338), (338, 339, 341, 340), (340, 341, 343, 342), (285, 283, 345, 343, 341, 339, 337, 335, 333, 363, 407, 375, 370, 371, 372, 404, 409, 366, 297, 295, 293, 291, 289, 287), (342, 343, 345, 344), (344, 345, 283, 282), (282, 284, 286, 288, 290, 292, 294, 296, 381, 378, 379, 403, 400, 395, 390, 387, 332, 334, 336, 338, 340, 342, 344), (397, 396, 151, 150), (383, 385, 144), (382, 380, 148, 147), (402, 384, 147, 158, 157), (376, 377, 149), (297, 366, 361, 359, 360, 355, 356, 367, 351, 352, 353, 363, 333, 331, 329, 362, 349, 348, 350, 354, 347, 346, 358, 357, 364, 365, 301, 299), (301, 365, 408, 405, 369, 368, 374, 373, 406, 362, 329, 327, 325, 323, 321, 319, 317, 315, 313, 311, 309, 307, 305, 303), (388, 389, 153, 152), (389, 391, 154, 153), (398, 402, 157, 156), (391, 392, 155, 154), (384, 382, 147), (332, 387, 386, 393, 394, 399, 385, 383, 381, 296, 298, 300, 380, 382, 384, 402, 398, 392, 391, 389, 328, 330), (328, 389, 388, 396, 397, 401, 377, 376, 380, 300, 302, 304, 306, 308, 310, 312, 314, 316, 318, 320, 322, 324, 326), (396, 388, 152, 151), (380, 376, 149, 148), (392, 398, 156, 155), (401, 397, 150, 161)])
me_cylinder_001.polygons.foreach_set('use_smooth', [True] * 334)
_uv = me_cylinder_001.uv_layers.new(name='UVMap')
_uv.uv.foreach_set('vector', [0.5, 0.5, 0.5, 0.5833, 0.5208, 0.5833, 0.5208, 0.5, 0.5, 0.5833, 0.5, 0.6667, 0.5208, 0.6667, 0.5208, 0.5833, 0.5, 0.6667, 0.5, 0.75, 0.5208, 0.75, 0.5208, 0.6667, 0.5, 0.75, 0.5, 0.8333, 0.5208, 0.8333, 0.5208, 0.75, 0.5, 0.8333, 0.5, 0.9167, 0.5208, 0.9167, 0.5208, 0.8333, 0.5, 0.9167, 0.5, 1.0, 0.5208, 1.0, 0.5208, 0.9167, 0.5, 2.22e-16, 0.5, 0.08333, 0.5208, 0.08333, 0.5208, 2.22e-16, 0.5, 0.08333, 0.5, 0.1667, 0.5208, 0.1667, 0.5208, 0.08333, 0.5, 0.1667, 0.5, 0.25, 0.5208, 0.25, 0.5208, 0.1667, 0.5, 0.25, 0.5, 0.3333, 0.5208, 0.3333, 0.5208, 0.25, 0.5, 0.3333, 0.5, 0.4167, 0.5208, 0.4167, 0.5208, 0.3333, 0.5, 0.4167, 0.5, 0.5, 0.5208, 0.5, 0.5208, 0.4167, 0.5208, 0.5, 0.5208, 0.5833, 0.5417, 0.5833, 0.5417, 0.5, 0.5208, 0.5833, 0.5208, 0.6667, 0.5417, 0.6667, 0.5417, 0.5833, 0.5208, 0.6667, 0.5208, 0.75, 0.5417, 0.75, 0.5417, 0.6667, 0.5208, 0.75, 0.5208, 0.8333, 0.5417, 0.8333, 0.5417, 0.75, 0.5208, 0.8333, 0.5208, 0.9167, 0.5417, 0.9167, 0.5417, 0.8333, 0.5208, 0.9167, 0.5208, 1.0, 0.5417, 1.0, 0.5417, 0.9167, 0.5208, 2.22e-16, 0.5208, 0.08333, 0.5417, 0.08333, 0.5417, 2.22e-16, 0.5208, 0.08333, 0.5208, 0.1667, 0.5417, 0.1667, 0.5417, 0.08333, 0.5208, 0.1667, 0.5208, 0.25, 0.5417, 0.25, 0.5417, 0.1667, 0.5208, 0.25, 0.5208, 0.3333, 0.5417, 0.3333, 0.5417, 0.25, 0.5208, 0.3333, 0.5208, 0.4167, 0.5417, 0.4167, 0.5417, 0.3333, 0.5208, 0.4167, 0.5208, 0.5, 0.5417, 0.5, 0.5417, 0.4167, 0.5417, 0.5, 0.5417, 0.5833, 0.5625, 0.5833, 0.5625, 0.5, 0.5417, 0.5833, 0.5417, 0.6667, 0.5625, 0.6667, 0.5625, 0.5833, 0.5417, 0.6667, 0.5417, 0.75, 0.5625, 0.75, 0.5625, 0.6667, 0.5417, 0.75, 0.5417, 0.8333, 0.5625, 0.8333, 0.5625, 0.75, 0.5417, 0.8333, 0.5417, 0.9167, 0.5625, 0.9167, 0.5625, 0.8333, 0.5417, 0.9167, 0.5417, 1.0, 0.5625, 1.0, 0.5625, 0.9167, 0.5417, 2.22e-16, 0.5417, 0.08333, 0.5625, 0.08333, 0.5625, 2.22e-16, 0.5417, 0.08333, 0.5417, 0.1667, 0.5625, 0.1667, 0.5625, 0.08333, 0.5417, 0.1667, 0.5417, 0.25, 0.5625, 0.25, 0.5625, 0.1667, 0.5417, 0.25, 0.5417, 0.3333, 0.5625, 0.3333, 0.5625, 0.25, 0.5417, 0.3333, 0.5417, 0.4167, 0.5625, 0.4167, 0.5625, 0.3333, 0.5417, 0.4167, 0.5417, 0.5, 0.5625, 0.5, 0.5625, 0.4167, 0.5625, 0.5, 0.5625, 0.5833, 0.5833, 0.5833, 0.5833, 0.5, 0.5625, 0.5833, 0.5625, 0.6667, 0.5833, 0.6667, 0.5833, 0.5833, 0.5625, 0.6667, 0.5625, 0.75, 0.5833, 0.75, 0.5833, 0.6667, 0.5625, 0.75, 0.5625, 0.8333, 0.5833, 0.8333, 0.5833, 0.75, 0.5625, 0.8333, 0.5625, 0.9167, 0.5833, 0.9167, 0.5833, 0.8333, 0.5625, 0.9167, 0.5625, 1.0, 0.5833, 1.0, 0.5833, 0.9167, 0.5625, 2.22e-16, 0.5625, 0.08333, 0.5833, 0.08333, 0.5833, 2.22e-16, 0.5625, 0.08333, 0.5625, 0.1667, 0.5833, 0.1667, 0.5833, 0.08333, 0.5625, 0.1667, 0.5625, 0.25, 0.5833, 0.25, 0.5833, 0.1667, 0.5625, 0.25, 0.5625, 0.3333, 0.5833, 0.3333, 0.5833, 0.25, 0.5625, 0.3333, 0.5625, 0.4167, 0.5833, 0.4167, 0.5833, 0.3333, 0.5625, 0.4167, 0.5625, 0.5, 0.5833, 0.5, 0.5833, 0.4167, 0.5833, 0.5, 0.5833, 0.5833, 0.6042, 0.5833, 0.6042, 0.5, 0.5833, 0.5833, 0.5833, 0.6667, 0.6042, 0.6667, 0.6042, 0.5833, 0.5833, 0.6667, 0.5833, 0.75, 0.6042, 0.75, 0.6042, 0.6667, 0.5833, 0.75, 0.5833, 0.8333, 0.6042, 0.8333, 0.6042, 0.75, 0.5833, 0.8333, 0.5833, 0.9167, 0.6042, 0.9167, 0.6042, 0.8333, 0.5833, 0.9167, 0.5833, 1.0, 0.6042, 1.0, 0.6042, 0.9167, 0.5833, 2.22e-16, 0.5833, 0.08333, 0.6042, 0.08333, 0.6042, 2.22e-16, 0.5833, 0.08333, 0.5833, 0.1667, 0.6042, 0.1667, 0.6042, 0.08333, 0.5833, 0.1667, 0.5833, 0.25, 0.6042, 0.25, 0.6042, 0.1667, 0.5833, 0.25, 0.5833, 0.3333, 0.6042, 0.3333, 0.6042, 0.25, 0.5833, 0.3333, 0.5833, 0.4167, 0.6042, 0.4167, 0.6042, 0.3333, 0.5833, 0.4167, 0.5833, 0.5, 0.6042, 0.5, 0.6042, 0.4167, 0.6042, 0.5, 0.6042, 0.5833, 0.625, 0.5833, 0.625, 0.5, 0.6042, 0.5833, 0.6042, 0.6667, 0.625, 0.6667, 0.625, 0.5833, 0.6042, 0.6667, 0.6042, 0.75, 0.625, 0.75, 0.625, 0.6667, 0.6042, 0.75, 0.6042, 0.8333, 0.625, 0.8333, 0.625, 0.75, 0.6042, 0.8333, 0.6042, 0.9167, 0.625, 0.9167, 0.625, 0.8333, 0.6042, 0.9167, 0.6042, 1.0, 0.625, 1.0, 0.625, 0.9167, 0.6042, 2.22e-16, 0.6042, 0.08333, 0.625, 0.08333, 0.625, 2.22e-16, 0.6042, 0.08333, 0.6042, 0.1667, 0.625, 0.1667, 0.625, 0.08333, 0.6042, 0.1667, 0.6042, 0.25, 0.625, 0.25, 0.625, 0.1667, 0.6042, 0.25, 0.6042, 0.3333, 0.625, 0.3333, 0.625, 0.25, 0.6042, 0.3333, 0.6042, 0.4167, 0.625, 0.4167, 0.625, 0.3333, 0.6042, 0.4167, 0.6042, 0.5, 0.625, 0.5, 0.625, 0.4167, 0.625, 0.5, 0.625, 0.5833, 0.6458, 0.5833, 0.6458, 0.5, 0.625, 0.5833, 0.625, 0.6667, 0.6458, 0.6667, 0.6458, 0.5833, 0.625, 0.6667, 0.625, 0.75, 0.6458, 0.75, 0.6458, 0.6667, 0.625, 0.75, 0.625, 0.8333, 0.6458, 0.8333, 0.6458, 0.75, 0.625, 0.8333, 0.625, 0.9167, 0.6458, 0.9167, 0.6458, 0.8333, 0.625, 0.9167, 0.625, 1.0, 0.6458, 1.0, 0.6458, 0.9167, 0.625, 2.22e-16, 0.625, 0.08333, 0.6458, 0.08333, 0.6458, 2.22e-16, 0.625, 0.08333, 0.625, 0.1667, 0.6458, 0.1667, 0.6458, 0.08333, 0.625, 0.1667, 0.625, 0.25, 0.6458, 0.25, 0.6458, 0.1667, 0.625, 0.25, 0.625, 0.3333, 0.6458, 0.3333, 0.6458, 0.25, 0.625, 0.3333, 0.625, 0.4167, 0.6458, 0.4167, 0.6458, 0.3333, 0.625, 0.4167, 0.625, 0.5, 0.6458, 0.5, 0.6458, 0.4167, 0.6458, 0.5, 0.6458, 0.5833, 0.6667, 0.5833, 0.6667, 0.5, 0.6458, 0.5833, 0.6458, 0.6667, 0.6667, 0.6667, 0.6667, 0.5833, 0.6458, 0.6667, 0.6458, 0.75, 0.6667, 0.75, 0.6667, 0.6667, 0.6458, 0.75, 0.6458, 0.8333, 0.6667, 0.8333, 0.6667, 0.75, 0.6458, 0.8333, 0.6458, 0.9167, 0.6667, 0.9167, 0.6667, 0.8333, 0.6458, 0.9167, 0.6458, 1.0, 0.6667, 1.0, 0.6667, 0.9167, 0.6458, 2.22e-16, 0.6458, 0.08333, 0.6667, 0.08333, 0.6667, 2.22e-16, 0.6458, 0.08333, 0.6458, 0.1667, 0.6667, 0.1667, 0.6667, 0.08333, 0.6458, 0.1667, 0.6458, 0.25, 0.6667, 0.25, 0.6667, 0.1667, 0.6458, 0.25, 0.6458, 0.3333, 0.6667, 0.3333, 0.6667, 0.25, 0.6458, 0.3333, 0.6458, 0.4167, 0.6667, 0.4167, 0.6667, 0.3333, 0.6458, 0.4167, 0.6458, 0.5, 0.6667, 0.5, 0.6667, 0.4167, 0.6667, 0.5, 0.6667, 0.5833, 0.6875, 0.5833, 0.6875, 0.5, 0.6667, 0.5833, 0.6667, 0.6667, 0.6875, 0.6667, 0.6875, 0.5833, 0.6667, 0.6667, 0.6667, 0.75, 0.6875, 0.75, 0.6875, 0.6667, 0.6667, 0.75, 0.6667, 0.8333, 0.6875, 0.8333, 0.6875, 0.75, 0.6667, 0.8333, 0.6667, 0.9167, 0.6875, 0.9167, 0.6875, 0.8333, 0.6667, 0.9167, 0.6667, 1.0, 0.6875, 1.0, 0.6875, 0.9167, 0.6667, 2.22e-16, 0.6667, 0.08333, 0.6875, 0.08333, 0.6875, 2.22e-16, 0.6667, 0.08333, 0.6667, 0.1667, 0.6875, 0.1667, 0.6875, 0.08333, 0.6667, 0.1667, 0.6667, 0.25, 0.6875, 0.25, 0.6875, 0.1667, 0.6667, 0.25, 0.6667, 0.3333, 0.6875, 0.3333, 0.6875, 0.25, 0.6667, 0.3333, 0.6667, 0.4167, 0.6875, 0.4167, 0.6875, 0.3333, 0.6667, 0.4167, 0.6667, 0.5, 0.6875, 0.5, 0.6875, 0.4167, 0.6875, 0.5, 0.6875, 0.5833, 0.7083, 0.5833, 0.7083, 0.5, 0.6875, 0.5833, 0.6875, 0.6667, 0.7083, 0.6667, 0.7083, 0.5833, 0.6875, 0.6667, 0.6875, 0.75, 0.7083, 0.75, 0.7083, 0.6667, 0.6875, 0.75, 0.6875, 0.8333, 0.7083, 0.8333, 0.7083, 0.75, 0.6875, 0.8333, 0.6875, 0.9167, 0.7083, 0.9167, 0.7083, 0.8333, 0.6875, 0.9167, 0.6875, 1.0, 0.7083, 1.0, 0.7083, 0.9167, 0.6875, 2.22e-16, 0.6875, 0.08333, 0.7083, 0.08333, 0.7083, 2.22e-16, 0.6875, 0.08333, 0.6875, 0.1667, 0.7083, 0.1667, 0.7083, 0.08333, 0.6875, 0.1667, 0.6875, 0.25, 0.7083, 0.25, 0.7083, 0.1667, 0.6875, 0.25, 0.6875, 0.3333, 0.7083, 0.3333, 0.7083, 0.25, 0.6875, 0.3333, 0.6875, 0.4167, 0.7083, 0.4167, 0.7083, 0.3333, 0.6875, 0.4167, 0.6875, 0.5, 0.7083, 0.5, 0.7083, 0.4167, 0.7083, 0.5, 0.7083, 0.5833, 0.7292, 0.5833, 0.7292, 0.5, 0.7083, 0.5833, 0.7083, 0.6667, 0.7292, 0.6667, 0.7292, 0.5833, 0.7083, 0.6667, 0.7083, 0.75, 0.7292, 0.75, 0.7292, 0.6667, 0.7083, 0.75, 0.7083, 0.8333, 0.7292, 0.8333, 0.7292, 0.75, 0.7083, 0.8333, 0.7083, 0.9167, 0.7292, 0.9167, 0.7292, 0.8333, 0.7083, 0.9167, 0.7083, 1.0, 0.7292, 1.0, 0.7292, 0.9167, 0.7083, 2.22e-16, 0.7083, 0.08333, 0.7292, 0.08333, 0.7292, 2.22e-16, 0.7083, 0.08333, 0.7083, 0.1667, 0.7292, 0.1667, 0.7292, 0.08333, 0.7083, 0.1667, 0.7083, 0.25, 0.7292, 0.25, 0.7292, 0.1667, 0.7083, 0.25, 0.7083, 0.3333, 0.7292, 0.3333, 0.7292, 0.25, 0.7083, 0.3333, 0.7083, 0.4167, 0.7292, 0.4167, 0.7292, 0.3333, 0.7083, 0.4167, 0.7083, 0.5, 0.7292, 0.5, 0.7292, 0.4167, 0.7292, 0.5, 0.7292, 0.5833, 0.7482, 0.5833, 0.7489, 0.5, 0.7292, 0.5833, 0.7292, 0.6667, 0.7475, 0.6667, 0.7482, 0.5833, 0.7292, 0.6667, 0.7292, 0.75, 0.747, 0.75, 0.7475, 0.6667, 0.7292, 0.75, 0.7292, 0.8333, 0.7468, 0.8333, 0.747, 0.75, 0.7292, 0.8333, 0.7292, 0.9167, 0.7472, 0.9167, 0.7468, 0.8333, 0.7292, 0.9167, 0.7292, 1.0, 0.7482, 1.0, 0.7472, 0.9167, 0.7292, 2.22e-16, 0.7292, 0.08333, 0.7494, 0.08333, 0.7482, 2.22e-16, 0.7292, 0.08333, 0.7292, 0.1667, 0.75, 0.1667, 0.75, 0.1517, 0.7494, 0.08333, 0.7292, 0.1667, 0.7292, 0.25, 0.75, 0.25, 0.75, 0.1667, 0.7292, 0.25, 0.7292, 0.3333, 0.75, 0.3333, 0.75, 0.25, 0.7292, 0.3333, 0.7292, 0.4167, 0.7496, 0.4167, 0.75, 0.3483, 0.75, 0.3333, 0.7292, 0.4167, 0.7292, 0.5, 0.7489, 0.5, 0.7496, 0.4167, 0.75, 0.1667, 0.75, 0.25, 0.7503, 0.25, 0.7501, 0.1667, 0.75, 0.25, 0.75, 0.3333, 0.7501, 0.3333, 0.7503, 0.25, 0.75, 0.3333, 0.75, 0.3483, 0.7501, 0.3333, 0.25, 0.1667, 0.25, 0.25, 0.2708, 0.25, 0.2708, 0.1667, 0.25, 0.25, 0.25, 0.3333, 0.2708, 0.3333, 0.2708, 0.25, 0.25, 0.3333, 0.25, 0.3483, 0.2504, 0.4167, 0.2708, 0.4167, 0.2708, 0.3333, 0.2708, 0.5, 0.2708, 0.5833, 0.2917, 0.5833, 0.2917, 0.5, 0.2708, 0.5833, 0.2708, 0.6667, 0.2917, 0.6667, 0.2917, 0.5833, 0.2708, 0.6667, 0.2708, 0.75, 0.2917, 0.75, 0.2917, 0.6667, 0.2708, 0.75, 0.2708, 0.8333, 0.2917, 0.8333, 0.2917, 0.75, 0.2708, 0.8333, 0.2708, 0.9167, 0.2917, 0.9167, 0.2917, 0.8333, 0.2708, 0.9167, 0.2708, 1.0, 0.2917, 1.0, 0.2917, 0.9167, 0.2708, 2.22e-16, 0.2708, 0.08333, 0.2917, 0.08333, 0.2917, 2.22e-16, 0.2708, 0.08333, 0.2708, 0.1667, 0.2917, 0.1667, 0.2917, 0.08333, 0.2708, 0.1667, 0.2708, 0.25, 0.2917, 0.25, 0.2917, 0.1667, 0.2708, 0.25, 0.2708, 0.3333, 0.2917, 0.3333, 0.2917, 0.25, 0.2708, 0.3333, 0.2708, 0.4167, 0.2917, 0.4167, 0.2917, 0.3333, 0.2708, 0.4167, 0.2708, 0.5, 0.2917, 0.5, 0.2917, 0.4167, 0.2917, 0.5, 0.2917, 0.5833, 0.3125, 0.5833, 0.3125, 0.5, 0.2917, 0.5833, 0.2917, 0.6667, 0.3125, 0.6667, 0.3125, 0.5833, 0.2917, 0.6667, 0.2917, 0.75, 0.3125, 0.75, 0.3125, 0.6667, 0.2917, 0.75, 0.2917, 0.8333, 0.3125, 0.8333, 0.3125, 0.75, 0.2917, 0.8333, 0.2917, 0.9167, 0.3125, 0.9167, 0.3125, 0.8333, 0.2917, 0.9167, 0.2917, 1.0, 0.3125, 1.0, 0.3125, 0.9167, 0.2917, 2.22e-16, 0.2917, 0.08333, 0.3125, 0.08333, 0.3125, 2.22e-16, 0.2917, 0.08333, 0.2917, 0.1667, 0.3125, 0.1667, 0.3125, 0.08333, 0.2917, 0.1667, 0.2917, 0.25, 0.3125, 0.25, 0.3125, 0.1667, 0.2917, 0.25, 0.2917, 0.3333, 0.3125, 0.3333, 0.3125, 0.25, 0.2917, 0.3333, 0.2917, 0.4167, 0.3125, 0.4167, 0.3125, 0.3333, 0.2917, 0.4167, 0.2917, 0.5, 0.3125, 0.5, 0.3125, 0.4167, 0.3125, 0.5, 0.3125, 0.5833, 0.3333, 0.5833, 0.3333, 0.5, 0.3125, 0.5833, 0.3125, 0.6667, 0.3333, 0.6667, 0.3333, 0.5833, 0.3125, 0.6667, 0.3125, 0.75, 0.3333, 0.75, 0.3333, 0.6667, 0.3125, 0.75, 0.3125, 0.8333, 0.3333, 0.8333, 0.3333, 0.75, 0.3125, 0.8333, 0.3125, 0.9167, 0.3333, 0.9167, 0.3333, 0.8333, 0.3125, 0.9167, 0.3125, 1.0, 0.3333, 1.0, 0.3333, 0.9167, 0.3125, 2.22e-16, 0.3125, 0.08333, 0.3333, 0.08333, 0.3333, 2.22e-16, 0.3125, 0.08333, 0.3125, 0.1667, 0.3333, 0.1667, 0.3333, 0.08333, 0.3125, 0.1667, 0.3125, 0.25, 0.3333, 0.25, 0.3333, 0.1667, 0.3125, 0.25, 0.3125, 0.3333, 0.3333, 0.3333, 0.3333, 0.25, 0.3125, 0.3333, 0.3125, 0.4167, 0.3333, 0.4167, 0.3333, 0.3333, 0.3125, 0.4167, 0.3125, 0.5, 0.3333, 0.5, 0.3333, 0.4167, 0.3333, 0.5, 0.3333, 0.5833, 0.3542, 0.5833, 0.3542, 0.5, 0.3333, 0.5833, 0.3333, 0.6667, 0.3542, 0.6667, 0.3542, 0.5833, 0.3333, 0.6667, 0.3333, 0.75, 0.3542, 0.75, 0.3542, 0.6667, 0.3333, 0.75, 0.3333, 0.8333, 0.3542, 0.8333, 0.3542, 0.75, 0.3333, 0.8333, 0.3333, 0.9167, 0.3542, 0.9167, 0.3542, 0.8333, 0.3333, 0.9167, 0.3333, 1.0, 0.3542, 1.0, 0.3542, 0.9167, 0.3333, 2.22e-16, 0.3333, 0.08333, 0.3542, 0.08333, 0.3542, 2.22e-16, 0.3333, 0.08333, 0.3333, 0.1667, 0.3542, 0.1667, 0.3542, 0.08333, 0.3333, 0.1667, 0.3333, 0.25, 0.3542, 0.25, 0.3542, 0.1667, 0.3333, 0.25, 0.3333, 0.3333, 0.3542, 0.3333, 0.3542, 0.25, 0.3333, 0.3333, 0.3333, 0.4167, 0.3542, 0.4167, 0.3542, 0.3333, 0.3333, 0.4167, 0.3333, 0.5, 0.3542, 0.5, 0.3542, 0.4167, 0.3542, 0.5, 0.3542, 0.5833, 0.375, 0.5833, 0.375, 0.5, 0.3542, 0.5833, 0.3542, 0.6667, 0.375, 0.6667, 0.375, 0.5833, 0.3542, 0.6667, 0.3542, 0.75, 0.375, 0.75, 0.375, 0.6667, 0.3542, 0.75, 0.3542, 0.8333, 0.375, 0.8333, 0.375, 0.75, 0.3542, 0.8333, 0.3542, 0.9167, 0.375, 0.9167, 0.375, 0.8333, 0.3542, 0.9167, 0.3542, 1.0, 0.375, 1.0, 0.375, 0.9167, 0.3542, 2.22e-16, 0.3542, 0.08333, 0.375, 0.08333, 0.375, 2.22e-16, 0.3542, 0.08333, 0.3542, 0.1667, 0.375, 0.1667, 0.375, 0.08333, 0.3542, 0.1667, 0.3542, 0.25, 0.375, 0.25, 0.375, 0.1667, 0.3542, 0.25, 0.3542, 0.3333, 0.375, 0.3333, 0.375, 0.25, 0.3542, 0.3333, 0.3542, 0.4167, 0.375, 0.4167, 0.375, 0.3333, 0.3542, 0.4167, 0.3542, 0.5, 0.375, 0.5, 0.375, 0.4167, 0.375, 0.5, 0.375, 0.5833, 0.3958, 0.5833, 0.3958, 0.5, 0.375, 0.5833, 0.375, 0.6667, 0.3958, 0.6667, 0.3958, 0.5833, 0.375, 0.6667, 0.375, 0.75, 0.3958, 0.75, 0.3958, 0.6667, 0.375, 0.75, 0.375, 0.8333, 0.3958, 0.8333, 0.3958, 0.75, 0.375, 0.8333, 0.375, 0.9167, 0.3958, 0.9167, 0.3958, 0.8333, 0.375, 0.9167, 0.375, 1.0, 0.3958, 1.0, 0.3958, 0.9167, 0.375, 2.22e-16, 0.375, 0.08333, 0.3958, 0.08333, 0.3958, 2.22e-16, 0.375, 0.08333, 0.375, 0.1667, 0.3958, 0.1667, 0.3958, 0.08333, 0.375, 0.1667, 0.375, 0.25, 0.3958, 0.25, 0.3958, 0.1667, 0.375, 0.25, 0.375, 0.3333, 0.3958, 0.3333, 0.3958, 0.25, 0.375, 0.3333, 0.375, 0.4167, 0.3958, 0.4167, 0.3958, 0.3333, 0.375, 0.4167, 0.375, 0.5, 0.3958, 0.5, 0.3958, 0.4167, 0.3958, 0.5, 0.3958, 0.5833, 0.4167, 0.5833, 0.4167, 0.5, 0.3958, 0.5833, 0.3958, 0.6667, 0.4167, 0.6667, 0.4167, 0.5833, 0.3958, 0.6667, 0.3958, 0.75, 0.4167, 0.75, 0.4167, 0.6667, 0.3958, 0.75, 0.3958, 0.8333, 0.4167, 0.8333, 0.4167, 0.75, 0.3958, 0.8333, 0.3958, 0.9167, 0.4167, 0.9167, 0.4167, 0.8333, 0.3958, 0.9167, 0.3958, 1.0, 0.4167, 1.0, 0.4167, 0.9167, 0.3958, 2.22e-16, 0.3958, 0.08333, 0.4167, 0.08333, 0.4167, 2.22e-16, 0.3958, 0.08333, 0.3958, 0.1667, 0.4167, 0.1667, 0.4167, 0.08333, 0.3958, 0.1667, 0.3958, 0.25, 0.4167, 0.25, 0.4167, 0.1667, 0.3958, 0.25, 0.3958, 0.3333, 0.4167, 0.3333, 0.4167, 0.25, 0.3958, 0.3333, 0.3958, 0.4167, 0.4167, 0.4167, 0.4167, 0.3333, 0.3958, 0.4167, 0.3958, 0.5, 0.4167, 0.5, 0.4167, 0.4167, 0.4167, 0.5, 0.4167, 0.5833, 0.4375, 0.5833, 0.4375, 0.5, 0.4167, 0.5833, 0.4167, 0.6667, 0.4375, 0.6667, 0.4375, 0.5833, 0.4167, 0.6667, 0.4167, 0.75, 0.4375, 0.75, 0.4375, 0.6667, 0.4167, 0.75, 0.4167, 0.8333, 0.4375, 0.8333, 0.4375, 0.75, 0.4167, 0.8333, 0.4167, 0.9167, 0.4375, 0.9167, 0.4375, 0.8333, 0.4167, 0.9167, 0.4167, 1.0, 0.4375, 1.0, 0.4375, 0.9167, 0.4167, 2.22e-16, 0.4167, 0.08333, 0.4375, 0.08333, 0.4375, 2.22e-16, 0.4167, 0.08333, 0.4167, 0.1667, 0.4375, 0.1667, 0.4375, 0.08333, 0.4167, 0.1667, 0.4167, 0.25, 0.4375, 0.25, 0.4375, 0.1667, 0.4167, 0.25, 0.4167, 0.3333, 0.4375, 0.3333, 0.4375, 0.25, 0.4167, 0.3333, 0.4167, 0.4167, 0.4375, 0.4167, 0.4375, 0.3333, 0.4167, 0.4167, 0.4167, 0.5, 0.4375, 0.5, 0.4375, 0.4167, 0.4375, 0.5, 0.4375, 0.5833, 0.4583, 0.5833, 0.4583, 0.5, 0.4375, 0.5833, 0.4375, 0.6667, 0.4583, 0.6667, 0.4583, 0.5833, 0.4375, 0.6667, 0.4375, 0.75, 0.4583, 0.75, 0.4583, 0.6667, 0.4375, 0.75, 0.4375, 0.8333, 0.4583, 0.8333, 0.4583, 0.75, 0.4375, 0.8333, 0.4375, 0.9167, 0.4583, 0.9167, 0.4583, 0.8333, 0.4375, 0.9167, 0.4375, 1.0, 0.4583, 1.0, 0.4583, 0.9167, 0.4375, 2.22e-16, 0.4375, 0.08333, 0.4583, 0.08333, 0.4583, 2.22e-16, 0.4375, 0.08333, 0.4375, 0.1667, 0.4583, 0.1667, 0.4583, 0.08333, 0.4375, 0.1667, 0.4375, 0.25, 0.4583, 0.25, 0.4583, 0.1667, 0.4375, 0.25, 0.4375, 0.3333, 0.4583, 0.3333, 0.4583, 0.25, 0.4375, 0.3333, 0.4375, 0.4167, 0.4583, 0.4167, 0.4583, 0.3333, 0.4375, 0.4167, 0.4375, 0.5, 0.4583, 0.5, 0.4583, 0.4167, 0.4583, 0.5, 0.4583, 0.5833, 0.4792, 0.5833, 0.4792, 0.5, 0.4583, 0.5833, 0.4583, 0.6667, 0.4792, 0.6667, 0.4792, 0.5833, 0.4583, 0.6667, 0.4583, 0.75, 0.4792, 0.75, 0.4792, 0.6667, 0.4583, 0.75, 0.4583, 0.8333, 0.4792, 0.8333, 0.4792, 0.75, 0.4583, 0.8333, 0.4583, 0.9167, 0.4792, 0.9167, 0.4792, 0.8333, 0.4583, 0.9167, 0.4583, 1.0, 0.4792, 1.0, 0.4792, 0.9167, 0.4583, 2.22e-16, 0.4583, 0.08333, 0.4792, 0.08333, 0.4792, 2.22e-16, 0.4583, 0.08333, 0.4583, 0.1667, 0.4792, 0.1667, 0.4792, 0.08333, 0.4583, 0.1667, 0.4583, 0.25, 0.4792, 0.25, 0.4792, 0.1667, 0.4583, 0.25, 0.4583, 0.3333, 0.4792, 0.3333, 0.4792, 0.25, 0.4583, 0.3333, 0.4583, 0.4167, 0.4792, 0.4167, 0.4792, 0.3333, 0.4583, 0.4167, 0.4583, 0.5, 0.4792, 0.5, 0.4792, 0.4167, 0.4792, 0.5, 0.4792, 0.5833, 0.5, 0.5833, 0.5, 0.5, 0.4792, 0.5833, 0.4792, 0.6667, 0.5, 0.6667, 0.5, 0.5833, 0.4792, 0.6667, 0.4792, 0.75, 0.5, 0.75, 0.5, 0.6667, 0.4792, 0.75, 0.4792, 0.8333, 0.5, 0.8333, 0.5, 0.75, 0.4792, 0.8333, 0.4792, 0.9167, 0.5, 0.9167, 0.5, 0.8333, 0.4792, 0.9167, 0.4792, 1.0, 0.5, 1.0, 0.5, 0.9167, 0.4792, 2.22e-16, 0.4792, 0.08333, 0.5, 0.08333, 0.5, 2.22e-16, 0.4792, 0.08333, 0.4792, 0.1667, 0.5, 0.1667, 0.5, 0.08333, 0.4792, 0.1667, 0.4792, 0.25, 0.5, 0.25, 0.5, 0.1667, 0.4792, 0.25, 0.4792, 0.3333, 0.5, 0.3333, 0.5, 0.25, 0.4792, 0.3333, 0.4792, 0.4167, 0.5, 0.4167, 0.5, 0.3333, 0.4792, 0.4167, 0.4792, 0.5, 0.5, 0.5, 0.5, 0.4167, 1.0, 0.5, 1.0, 1.0, 0.9688, 1.0, 0.9688, 0.5, 0.9688, 0.5, 0.9688, 1.0, 0.9375, 1.0, 0.9375, 0.5, 0.9375, 0.5, 0.9375, 1.0, 0.9062, 1.0, 0.9062, 0.5, 0.9062, 0.5, 0.9062, 1.0, 0.875, 1.0, 0.875, 0.5, 0.875, 0.5, 0.875, 1.0, 0.8438, 1.0, 0.8438, 0.5, 0.8438, 0.5, 0.8438, 1.0, 0.8125, 1.0, 0.8125, 0.5, 0.8125, 0.5, 0.8125, 1.0, 0.7812, 1.0, 0.7812, 0.5, 0.7812, 0.5, 0.7812, 1.0, 0.75, 1.0, 0.75, 0.5, 0.75, 0.5, 0.75, 1.0, 0.7188, 1.0, 0.7188, 0.5, 0.7188, 0.5, 0.7188, 1.0, 0.6875, 1.0, 0.6875, 0.5, 0.6875, 0.5, 0.6875, 1.0, 0.6562, 1.0, 0.6562, 0.5, 0.6562, 0.5, 0.6562, 1.0, 0.625, 1.0, 0.625, 0.5, 0.625, 0.5, 0.625, 1.0, 0.5938, 1.0, 0.5938, 0.5, 0.5938, 0.5, 0.5938, 1.0, 0.5625, 1.0, 0.5625, 0.5, 0.5625, 0.5, 0.5625, 1.0, 0.5312, 1.0, 0.5312, 0.5, 0.5312, 0.5, 0.5312, 1.0, 0.5, 1.0, 0.5, 0.5, 0.5, 0.5, 0.5, 1.0, 0.4688, 1.0, 0.4688, 0.5, 0.4688, 0.5, 0.4688, 1.0, 0.4375, 1.0, 0.4375, 0.5, 0.4375, 0.5, 0.4375, 1.0, 0.4062, 1.0, 0.4062, 0.5, 0.4062, 0.5, 0.4062, 1.0, 0.375, 1.0, 0.375, 0.5, 0.375, 0.5, 0.375, 1.0, 0.3438, 1.0, 0.3438, 0.5, 0.3438, 0.5, 0.3438, 1.0, 0.3125, 1.0, 0.3125, 0.5, 0.3125, 0.5, 0.3125, 1.0, 0.2812, 1.0, 0.2812, 0.5, 0.2812, 0.5, 0.2812, 1.0, 0.25, 1.0, 0.25, 0.5, 0.25, 0.5, 0.25, 1.0, 0.2188, 1.0, 0.2188, 0.5, 0.2188, 0.5, 0.2188, 1.0, 0.1875, 1.0, 0.1875, 0.5, 0.1875, 0.5, 0.1875, 1.0, 0.1562, 1.0, 0.1562, 0.5, 0.1562, 0.5, 0.1562, 1.0, 0.125, 1.0, 0.125, 0.5, 0.125, 0.5, 0.125, 1.0, 0.09375, 1.0, 0.09375, 0.5, 0.09375, 0.5, 0.09375, 1.0, 0.0625, 1.0, 0.0625, 0.5, 0.2968, 0.4854, 0.25, 0.49, 0.2032, 0.4854, 0.1582, 0.4717, 0.1167, 0.4496, 0.08029, 0.4197, 0.05045, 0.3833, 0.02827, 0.3418, 0.01461, 0.2968, 0.2321, 0.283, 0.2329, 0.2881, 0.2344, 0.2907, 0.235, 0.2918, 0.238, 0.293, 0.2407, 0.2918, 0.2409, 0.2917, 0.2431, 0.2878, 0.2439, 0.2826, 0.4854, 0.2968, 0.4717, 0.3418, 0.4496, 0.3833, 0.4197, 0.4197, 0.3833, 0.4496, 0.3418, 0.4717, 0.0625, 0.5, 0.0625, 1.0, 0.03125, 1.0, 0.03125, 0.5, 0.03125, 0.5, 0.03125, 1.0, 0.0, 1.0, 0.0, 0.5, 0.75, 0.49, 0.7968, 0.4854, 0.8418, 0.4717, 0.8833, 0.4496, 0.9197, 0.4197, 0.9496, 0.3833, 0.9717, 0.3418, 0.9854, 0.2968, 0.7426, 0.2871, 0.7418, 0.2917, 0.7415, 0.2923, 0.7397, 0.2951, 0.7368, 0.2963, 0.7338, 0.2951, 0.7317, 0.2917, 0.7309, 0.287, 0.5146, 0.2968, 0.5283, 0.3418, 0.5504, 0.3833, 0.5803, 0.4197, 0.6167, 0.4496, 0.6582, 0.4717, 0.7032, 0.4854, 0.2511, 0.5, 0.2518, 0.5833, 0.2708, 0.5833, 0.2708, 0.5, 0.7501, 0.1667, 0.75, 0.1517, 0.75, 0.1667, 0.2499, 0.1667, 0.2497, 0.25, 0.25, 0.25, 0.25, 0.1667, 0.2506, 0.08333, 0.25, 0.1517, 0.25, 0.1667, 0.2708, 0.1667, 0.2708, 0.08333, 0.2499, 0.3333, 0.25, 0.3483, 0.25, 0.3333, 0.4854, 0.2968, 0.2439, 0.2826, 0.2435, 0.2803, 0.2431, 0.2773, 0.2409, 0.2733, 0.2389, 0.2724, 0.238, 0.2719, 0.2374, 0.2723, 0.235, 0.2736, 0.2329, 0.2777, 0.2327, 0.279, 0.2321, 0.283, 0.01461, 0.2968, 0.01, 0.25, 0.01461, 0.2032, 0.2321, 0.217, 0.2327, 0.221, 0.2329, 0.2223, 0.235, 0.2264, 0.2374, 0.2277, 0.238, 0.2281, 0.2389, 0.2276, 0.2409, 0.2267, 0.2431, 0.2227, 0.2435, 0.2197, 0.2439, 0.2174, 0.4854, 0.2032, 0.49, 0.25, 0.4854, 0.2032, 0.2439, 0.2174, 0.2431, 0.2122, 0.2409, 0.2083, 0.2407, 0.2082, 0.238, 0.207, 0.235, 0.2082, 0.2344, 0.2093, 0.2329, 0.2119, 0.2321, 0.217, 0.01461, 0.2032, 0.02827, 0.1582, 0.05045, 0.1167, 0.08029, 0.08029, 0.1167, 0.05045, 0.1582, 0.02827, 0.2032, 0.01461, 0.25, 0.01, 0.2968, 0.01461, 0.3418, 0.02827, 0.3833, 0.05045, 0.4197, 0.08029, 0.4496, 0.1167, 0.4717, 0.1582, 0.2525, 0.6667, 0.253, 0.75, 0.2708, 0.75, 0.2708, 0.6667, 0.253, 0.75, 0.2532, 0.8333, 0.2708, 0.8333, 0.2708, 0.75, 0.2518, 2.22e-16, 0.2506, 0.08333, 0.2708, 0.08333, 0.2708, 2.22e-16, 0.2532, 0.8333, 0.2528, 0.9167, 0.2708, 0.9167, 0.2708, 0.8333, 0.25, 0.1517, 0.2499, 0.1667, 0.25, 0.1667, 0.5146, 0.2968, 0.7309, 0.287, 0.7317, 0.2824, 0.7338, 0.279, 0.7368, 0.2778, 0.7397, 0.279, 0.7415, 0.2818, 0.7418, 0.2824, 0.7426, 0.2871, 0.9854, 0.2968, 0.99, 0.25, 0.9854, 0.2032, 0.7426, 0.2129, 0.7418, 0.2176, 0.7415, 0.2182, 0.7397, 0.221, 0.7368, 0.2222, 0.7338, 0.221, 0.7317, 0.2176, 0.7309, 0.213, 0.5146, 0.2032, 0.51, 0.25, 0.5146, 0.2032, 0.7309, 0.213, 0.7317, 0.2083, 0.7338, 0.2049, 0.7368, 0.2037, 0.7397, 0.2049, 0.7415, 0.2077, 0.7418, 0.2083, 0.7426, 0.2129, 0.9854, 0.2032, 0.9717, 0.1582, 0.9496, 0.1167, 0.9197, 0.08029, 0.8833, 0.05045, 0.8418, 0.02827, 0.7968, 0.01461, 0.75, 0.01, 0.7032, 0.01461, 0.6582, 0.02827, 0.6167, 0.05045, 0.5803, 0.08029, 0.5504, 0.1167, 0.5283, 0.1582, 0.2518, 0.5833, 0.2525, 0.6667, 0.2708, 0.6667, 0.2708, 0.5833, 0.2497, 0.25, 0.2499, 0.3333, 0.25, 0.3333, 0.25, 0.25, 0.2528, 0.9167, 0.2518, 1.0, 0.2708, 1.0, 0.2708, 0.9167, 0.2504, 0.4167, 0.2511, 0.5, 0.2708, 0.5, 0.2708, 0.4167])
me_cylinder_001.materials.append(mat_material_001)
me_cylinder_001.use_remesh_fix_poles = True
me_cylinder_001.use_remesh_preserve_attributes = False
me_cylinder_001.use_mirror_vertex_groups = False
me_cylinder_001.update()

# ---- objects
ob_light = bpy.data.objects.new('Light', light_light)
ob_camera = bpy.data.objects.new('Camera', cam_camera)
ob_cylinder = bpy.data.objects.new('Cylinder', me_cylinder)
ob_cylinder_001 = bpy.data.objects.new('Cylinder.001', me_cylinder_001)

# ---- transforms, parenting, visibility, modifiers, constraints
ob_light.location = (4.076, 1.005, 5.904)
ob_light.rotation_euler = (0.6503, 0.05522, 1.866)
ob_light.lock_rotations_4d = False
ob_light.empty_display_type = 'ARROWS'
ob_light.color = (0.0, 0.0, 0.0, 0.0)
ob_light.lineart.crease_threshold = 0.0
ob_camera.location = (7.359, -6.926, 4.958)
ob_camera.rotation_euler = (1.109, 0.0, 0.8149)
ob_camera.lock_rotations_4d = False
ob_camera.empty_display_type = 'ARROWS'
ob_camera.color = (0.0, 0.0, 0.0, 0.0)
ob_camera.display_type = 'WIRE'
ob_camera.lineart.crease_threshold = 0.0
ob_cylinder.location = (0.0, 0.0, 0.9948)
ob_cylinder.lineart.crease_threshold = 0.0
ob_cylinder_001.location = (1.521, 0.0, 0.8773)
ob_cylinder_001.rotation_euler = (0.0, 1.053, 0.0)
ob_cylinder_001.scale = (1.0, 1.0, -0.03731)
ob_cylinder_001.lineart.crease_threshold = 0.0

# ---- collection membership
col_collection.objects.link(ob_light)
col_collection.objects.link(ob_camera)
col_collection.objects.link(ob_cylinder)
col_collection.objects.link(ob_cylinder_001)

# ---- scene / render settings (as saved in the file)
scene.camera = ob_camera
scene.frame_start = 1; scene.frame_end = 250; scene.frame_set(1)
scene.render.engine = 'BLENDER_EEVEE_NEXT'
scene.cycles.use_denoising = False
scene.cycles.samples = 128
scene.cycles.sampling_pattern = 'TABULATED_SOBOL'
scene.cycles.use_adaptive_sampling = False
scene.cycles.use_light_tree = False
scene.view_settings.view_transform = 'Filmic'
bpy.context.view_layer.update()
